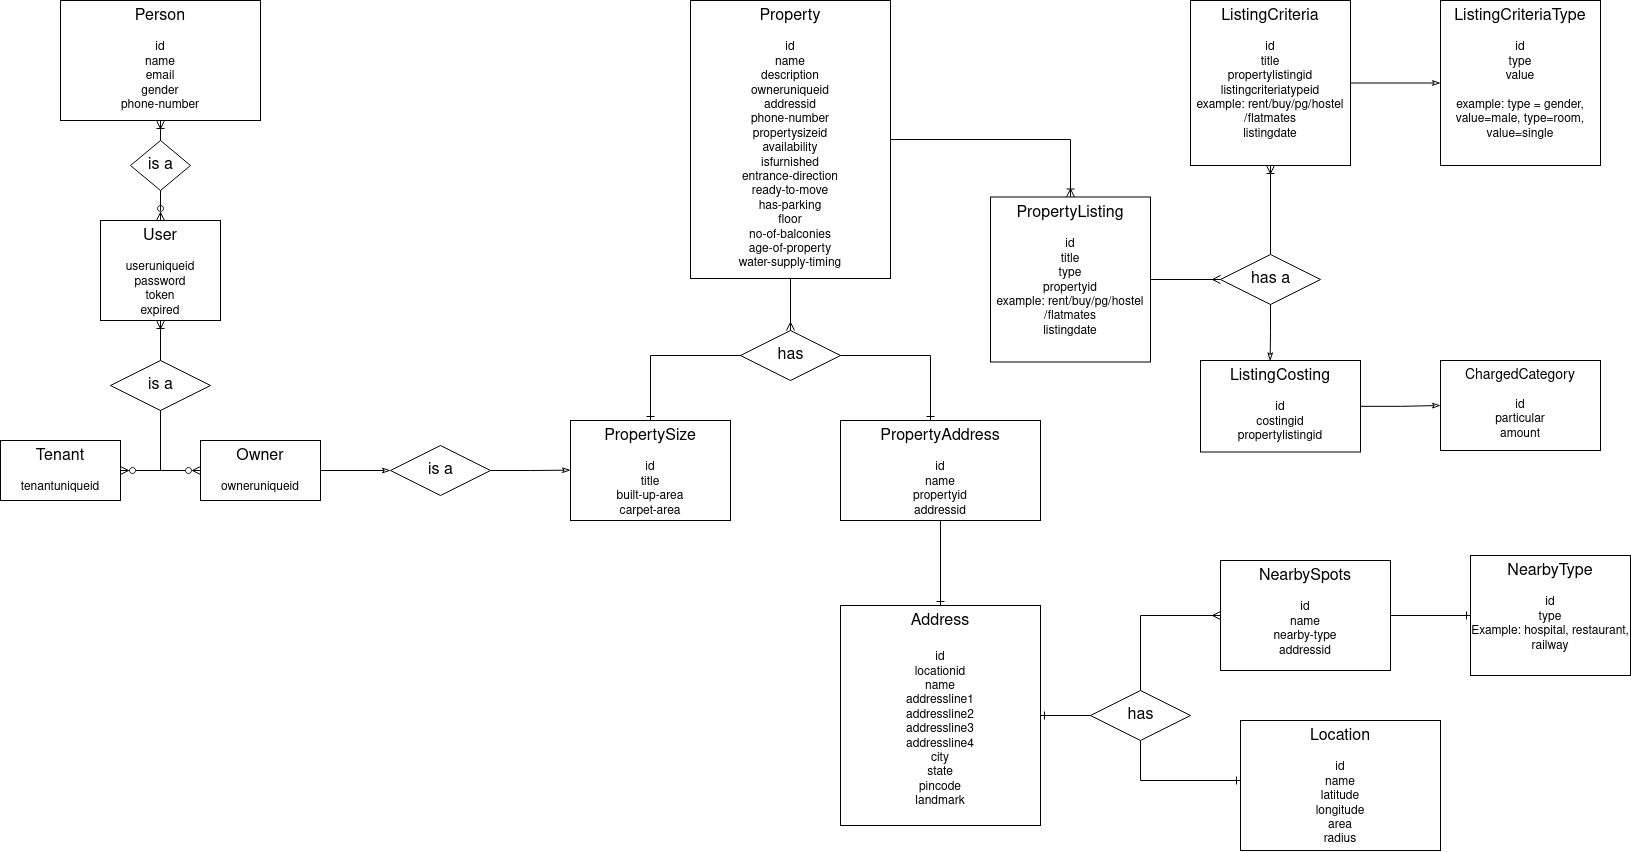

The diagram above was exported from draw.io. Its source (the exported page's mxGraphModel, read from the mxfile embedded in the PNG):
<mxGraphModel dx="3027" dy="802" grid="1" gridSize="10" guides="1" tooltips="1" connect="1" arrows="1" fold="1" page="1" pageScale="1" pageWidth="850" pageHeight="1100" math="0" shadow="0">
  <root>
    <mxCell id="0" />
    <mxCell id="1" parent="0" />
    <mxCell id="2" value="&lt;div&gt;&lt;font style=&quot;font-size: 16px&quot;&gt;Person&lt;/font&gt;&lt;/div&gt;&lt;div&gt;&lt;br&gt;&lt;/div&gt;&lt;div&gt;id&lt;br&gt;&lt;/div&gt;&lt;div&gt;name&lt;/div&gt;&lt;div&gt;email&lt;/div&gt;&lt;div&gt;gender&lt;br&gt;&lt;/div&gt;&lt;div&gt;phone-number&lt;/div&gt;" style="rounded=0;whiteSpace=wrap;html=1;verticalAlign=top;" vertex="1" parent="1">
      <mxGeometry x="-1600" y="10" width="200" height="120" as="geometry" />
    </mxCell>
    <mxCell id="3" value="is a" style="shape=rhombus;html=1;dashed=0;whitespace=wrap;perimeter=rhombusPerimeter;fontSize=16;" vertex="1" parent="1">
      <mxGeometry x="-1530" y="150" width="60" height="50" as="geometry" />
    </mxCell>
    <mxCell id="4" style="edgeStyle=orthogonalEdgeStyle;rounded=0;orthogonalLoop=1;jettySize=auto;html=1;entryX=0.5;entryY=0;entryDx=0;entryDy=0;fontSize=16;endArrow=none;endFill=0;startArrow=ERoneToMany;startFill=0;" edge="1" source="2" target="3" parent="1">
      <mxGeometry relative="1" as="geometry" />
    </mxCell>
    <mxCell id="5" style="edgeStyle=orthogonalEdgeStyle;shape=connector;rounded=0;orthogonalLoop=1;jettySize=auto;html=1;fontFamily=Helvetica;fontSize=12;startArrow=none;startFill=0;endArrow=ERzeroToMany;endFill=0;" edge="1" source="3" target="6" parent="1">
      <mxGeometry relative="1" as="geometry" />
    </mxCell>
    <mxCell id="6" value="&lt;div&gt;&lt;font style=&quot;font-size: 16px&quot;&gt;User&lt;/font&gt;&lt;/div&gt;&lt;div&gt;&lt;br&gt;&lt;/div&gt;&lt;div&gt;useruniqueid&lt;/div&gt;password&lt;div&gt;token&lt;/div&gt;&lt;div&gt;expired&lt;br&gt;&lt;/div&gt;" style="rounded=0;whiteSpace=wrap;html=1;verticalAlign=top;" vertex="1" parent="1">
      <mxGeometry x="-1560" y="230" width="120" height="100" as="geometry" />
    </mxCell>
    <mxCell id="7" style="edgeStyle=orthogonalEdgeStyle;rounded=0;orthogonalLoop=1;jettySize=auto;html=1;entryX=0;entryY=0.5;entryDx=0;entryDy=0;fontSize=14;endArrow=classicThin;endFill=0;" edge="1" source="8" target="15" parent="1">
      <mxGeometry relative="1" as="geometry" />
    </mxCell>
    <mxCell id="8" value="&lt;div&gt;&lt;font style=&quot;font-size: 16px&quot;&gt;Owner&lt;/font&gt;&lt;/div&gt;&lt;div&gt;&lt;br&gt;&lt;/div&gt;&lt;div&gt;owneruniqueid&lt;/div&gt;" style="rounded=0;whiteSpace=wrap;html=1;verticalAlign=top;" vertex="1" parent="1">
      <mxGeometry x="-1460" y="450" width="120" height="60" as="geometry" />
    </mxCell>
    <mxCell id="9" value="&lt;div&gt;&lt;font style=&quot;font-size: 16px&quot;&gt;Tenant&lt;/font&gt;&lt;/div&gt;&lt;div&gt;&lt;br&gt;&lt;/div&gt;&lt;div&gt;tenantuniqueid&lt;/div&gt;" style="rounded=0;whiteSpace=wrap;html=1;verticalAlign=top;" vertex="1" parent="1">
      <mxGeometry x="-1660" y="450" width="120" height="60" as="geometry" />
    </mxCell>
    <mxCell id="10" value="is a" style="shape=rhombus;html=1;dashed=0;whitespace=wrap;perimeter=rhombusPerimeter;fontSize=16;" vertex="1" parent="1">
      <mxGeometry x="-1550" y="370" width="100" height="50" as="geometry" />
    </mxCell>
    <mxCell id="11" style="edgeStyle=orthogonalEdgeStyle;rounded=0;orthogonalLoop=1;jettySize=auto;html=1;entryX=0.5;entryY=1;entryDx=0;entryDy=0;endArrow=none;endFill=0;startArrow=ERzeroToMany;startFill=0;exitX=0;exitY=0.5;exitDx=0;exitDy=0;" edge="1" source="8" target="10" parent="1">
      <mxGeometry relative="1" as="geometry" />
    </mxCell>
    <mxCell id="12" style="edgeStyle=orthogonalEdgeStyle;rounded=0;orthogonalLoop=1;jettySize=auto;html=1;entryX=0.5;entryY=1;entryDx=0;entryDy=0;endArrow=none;endFill=0;startArrow=ERzeroToMany;startFill=0;exitX=1;exitY=0.5;exitDx=0;exitDy=0;" edge="1" source="9" target="10" parent="1">
      <mxGeometry relative="1" as="geometry" />
    </mxCell>
    <mxCell id="13" style="edgeStyle=orthogonalEdgeStyle;rounded=0;orthogonalLoop=1;jettySize=auto;html=1;fontSize=16;startArrow=ERoneToMany;startFill=0;endArrow=none;endFill=0;" edge="1" source="6" target="10" parent="1">
      <mxGeometry relative="1" as="geometry" />
    </mxCell>
    <mxCell id="14" style="edgeStyle=orthogonalEdgeStyle;rounded=0;orthogonalLoop=1;jettySize=auto;html=1;exitX=1;exitY=0.5;exitDx=0;exitDy=0;fontSize=14;endArrow=classicThin;endFill=0;" edge="1" source="15" parent="1">
      <mxGeometry relative="1" as="geometry">
        <mxPoint x="-1089.9999999999998" y="479.66666666666697" as="targetPoint" />
      </mxGeometry>
    </mxCell>
    <mxCell id="15" value="is a" style="shape=rhombus;html=1;dashed=0;whitespace=wrap;perimeter=rhombusPerimeter;fontSize=16;" vertex="1" parent="1">
      <mxGeometry x="-1270" y="455" width="100" height="50" as="geometry" />
    </mxCell>
    <mxCell id="16" style="edgeStyle=orthogonalEdgeStyle;rounded=0;orthogonalLoop=1;jettySize=auto;html=1;entryX=0.5;entryY=0;entryDx=0;entryDy=0;fontSize=14;endArrow=ERoneToMany;endFill=0;" edge="1" source="17" target="35" parent="1">
      <mxGeometry relative="1" as="geometry" />
    </mxCell>
    <mxCell id="17" value="&lt;div&gt;&lt;font style=&quot;font-size: 16px&quot;&gt;Property&lt;/font&gt;&lt;/div&gt;&lt;div&gt;&lt;br&gt;&lt;/div&gt;&lt;div&gt;id&lt;br&gt;&lt;/div&gt;&lt;div&gt;name&lt;/div&gt;&lt;div&gt;description&lt;br&gt;&lt;/div&gt;&lt;div&gt;owneruniqueid&lt;br&gt;&lt;/div&gt;&lt;div&gt;addressid&lt;br&gt;&lt;/div&gt;&lt;div&gt;phone-number&lt;/div&gt;&lt;div&gt;propertysizeid&lt;br&gt;&lt;/div&gt;&lt;div&gt;availability&lt;/div&gt;&lt;div&gt;isfurnished&lt;/div&gt;&lt;div&gt;entrance-direction&lt;br&gt;&lt;/div&gt;&lt;div&gt;ready-to-move&lt;/div&gt;&lt;div&gt;has-parking&lt;/div&gt;&lt;div&gt;floor&lt;/div&gt;&lt;div&gt;no-of-balconies&lt;/div&gt;&lt;div&gt;age-of-property&lt;/div&gt;&lt;div&gt;water-supply-timing&lt;br&gt;&lt;/div&gt;" style="rounded=0;whiteSpace=wrap;html=1;verticalAlign=top;" vertex="1" parent="1">
      <mxGeometry x="-970" y="10" width="200" height="278" as="geometry" />
    </mxCell>
    <mxCell id="18" value="&lt;font style=&quot;font-size: 16px&quot;&gt;PropertySize&lt;/font&gt;&lt;div&gt;&lt;br&gt;&lt;/div&gt;&lt;div&gt;id&lt;/div&gt;&lt;div&gt;title&lt;/div&gt;&lt;div&gt;built-up-area&lt;/div&gt;&lt;div&gt;carpet-area&lt;br&gt;&lt;/div&gt;" style="rounded=0;whiteSpace=wrap;html=1;verticalAlign=top;" vertex="1" parent="1">
      <mxGeometry x="-1090" y="430" width="160" height="100" as="geometry" />
    </mxCell>
    <mxCell id="19" value="&lt;font style=&quot;font-size: 16px&quot;&gt;&lt;font style=&quot;font-size: 16px&quot;&gt;Property&lt;/font&gt;Address&lt;/font&gt;&lt;div&gt;&lt;br&gt;&lt;/div&gt;&lt;div&gt;id&lt;/div&gt;&lt;div&gt;name&lt;br&gt;&lt;/div&gt;&lt;div&gt;propertyid&lt;/div&gt;addressid" style="rounded=0;whiteSpace=wrap;html=1;verticalAlign=top;" vertex="1" parent="1">
      <mxGeometry x="-820" y="430" width="200" height="100" as="geometry" />
    </mxCell>
    <mxCell id="20" value="&lt;div&gt;&lt;font style=&quot;font-size: 16px&quot;&gt;Address&lt;/font&gt;&lt;/div&gt;&lt;div&gt;&lt;font style=&quot;font-size: 16px&quot;&gt;&lt;br&gt;&lt;/font&gt;&lt;/div&gt;&lt;div&gt;id&lt;/div&gt;locationid&lt;br&gt;&lt;div&gt;name&lt;/div&gt;&lt;div&gt;addressline1&lt;/div&gt;&lt;div&gt;addressline2&lt;/div&gt;&lt;div&gt;addressline3&lt;/div&gt;&lt;div&gt;addressline4&lt;/div&gt;&lt;div&gt;city&lt;/div&gt;&lt;div&gt;state&lt;/div&gt;&lt;div&gt;pincode&lt;/div&gt;&lt;div&gt;landmark&lt;/div&gt;" style="rounded=0;whiteSpace=wrap;html=1;verticalAlign=top;" vertex="1" parent="1">
      <mxGeometry x="-820" y="615" width="200" height="220" as="geometry" />
    </mxCell>
    <mxCell id="21" value="" style="edgeStyle=orthogonalEdgeStyle;rounded=0;orthogonalLoop=1;jettySize=auto;html=1;fontSize=14;endArrow=ERone;endFill=0;" edge="1" source="19" target="20" parent="1">
      <mxGeometry relative="1" as="geometry" />
    </mxCell>
    <mxCell id="22" value="&lt;font style=&quot;font-size: 16px&quot;&gt;NearbySpots&lt;/font&gt;&lt;div&gt;&lt;br&gt;&lt;/div&gt;&lt;div&gt;id&lt;br&gt;&lt;/div&gt;&lt;div&gt;name&lt;br&gt;&lt;/div&gt;&lt;div&gt;nearby-type&lt;/div&gt;&lt;div&gt;addressid&lt;br&gt;&lt;/div&gt;" style="rounded=0;whiteSpace=wrap;html=1;verticalAlign=top;" vertex="1" parent="1">
      <mxGeometry x="-440" y="570" width="170" height="110" as="geometry" />
    </mxCell>
    <mxCell id="23" value="&lt;font style=&quot;font-size: 16px&quot;&gt;Location&lt;/font&gt;&lt;div&gt;&lt;br&gt;&lt;/div&gt;&lt;div&gt;id&lt;br&gt;&lt;/div&gt;&lt;div&gt;name&lt;br&gt;&lt;/div&gt;&lt;div&gt;latitude&lt;br&gt;&lt;/div&gt;&lt;div&gt;longitude&lt;/div&gt;&lt;div&gt;area&lt;/div&gt;&lt;div&gt;radius&lt;br&gt;&lt;/div&gt;" style="rounded=0;whiteSpace=wrap;html=1;verticalAlign=top;" vertex="1" parent="1">
      <mxGeometry x="-420" y="730" width="200" height="130" as="geometry" />
    </mxCell>
    <mxCell id="24" value="&lt;font style=&quot;font-size: 16px&quot;&gt;NearbyType&lt;/font&gt;&lt;div&gt;&lt;br&gt;&lt;/div&gt;&lt;div&gt;id&lt;br&gt;&lt;/div&gt;&lt;div&gt;type&lt;/div&gt;&lt;div&gt;Example: hospital, restaurant, railway&lt;br&gt;&lt;/div&gt;" style="rounded=0;whiteSpace=wrap;html=1;verticalAlign=top;" vertex="1" parent="1">
      <mxGeometry x="-190" y="565" width="160" height="120" as="geometry" />
    </mxCell>
    <mxCell id="25" style="edgeStyle=orthogonalEdgeStyle;rounded=0;orthogonalLoop=1;jettySize=auto;html=1;exitX=1;exitY=0.5;exitDx=0;exitDy=0;entryX=0;entryY=0.5;entryDx=0;entryDy=0;fontSize=14;endArrow=ERone;endFill=0;" edge="1" source="22" target="24" parent="1">
      <mxGeometry relative="1" as="geometry" />
    </mxCell>
    <mxCell id="26" style="edgeStyle=orthogonalEdgeStyle;rounded=0;orthogonalLoop=1;jettySize=auto;html=1;exitX=0.5;exitY=1;exitDx=0;exitDy=0;fontSize=14;endArrow=ERone;endFill=0;" edge="1" source="28" target="18" parent="1">
      <mxGeometry relative="1" as="geometry">
        <Array as="points">
          <mxPoint x="-870" y="365" />
          <mxPoint x="-1010" y="365" />
        </Array>
      </mxGeometry>
    </mxCell>
    <mxCell id="27" style="edgeStyle=orthogonalEdgeStyle;rounded=0;orthogonalLoop=1;jettySize=auto;html=1;fontSize=14;endArrow=ERone;endFill=0;" edge="1" source="28" target="19" parent="1">
      <mxGeometry relative="1" as="geometry">
        <Array as="points">
          <mxPoint x="-730" y="365" />
        </Array>
      </mxGeometry>
    </mxCell>
    <mxCell id="28" value="has" style="shape=rhombus;html=1;dashed=0;whitespace=wrap;perimeter=rhombusPerimeter;fontSize=16;" vertex="1" parent="1">
      <mxGeometry x="-920" y="340" width="100" height="50" as="geometry" />
    </mxCell>
    <mxCell id="29" style="edgeStyle=orthogonalEdgeStyle;rounded=0;orthogonalLoop=1;jettySize=auto;html=1;fontSize=14;endArrow=ERmany;endFill=0;" edge="1" source="17" target="28" parent="1">
      <mxGeometry relative="1" as="geometry" />
    </mxCell>
    <mxCell id="30" value="" style="edgeStyle=orthogonalEdgeStyle;rounded=0;orthogonalLoop=1;jettySize=auto;html=1;fontSize=14;endArrow=ERone;endFill=0;" edge="1" source="33" target="20" parent="1">
      <mxGeometry relative="1" as="geometry" />
    </mxCell>
    <mxCell id="31" style="edgeStyle=orthogonalEdgeStyle;rounded=0;orthogonalLoop=1;jettySize=auto;html=1;exitX=0.5;exitY=0;exitDx=0;exitDy=0;entryX=0;entryY=0.5;entryDx=0;entryDy=0;fontSize=14;endArrow=ERmany;endFill=0;" edge="1" source="33" target="22" parent="1">
      <mxGeometry relative="1" as="geometry" />
    </mxCell>
    <mxCell id="32" style="edgeStyle=orthogonalEdgeStyle;rounded=0;orthogonalLoop=1;jettySize=auto;html=1;fontSize=14;endArrow=ERone;endFill=0;" edge="1" source="33" target="23" parent="1">
      <mxGeometry relative="1" as="geometry">
        <Array as="points">
          <mxPoint x="-520" y="790" />
        </Array>
      </mxGeometry>
    </mxCell>
    <mxCell id="33" value="has" style="shape=rhombus;html=1;dashed=0;whitespace=wrap;perimeter=rhombusPerimeter;fontSize=16;" vertex="1" parent="1">
      <mxGeometry x="-570" y="700" width="100" height="50" as="geometry" />
    </mxCell>
    <mxCell id="34" value="" style="group" vertex="1" connectable="0" parent="1">
      <mxGeometry x="-670" y="10" width="610" height="451.5" as="geometry" />
    </mxCell>
    <mxCell id="35" value="&lt;font style=&quot;font-size: 16px&quot;&gt;PropertyListing&lt;/font&gt;&lt;div&gt;&lt;br&gt;&lt;/div&gt;&lt;div&gt;id&lt;/div&gt;&lt;div&gt;title&lt;/div&gt;&lt;div&gt;type&lt;/div&gt;&lt;div&gt;propertyid&lt;br&gt;&lt;/div&gt;&lt;div&gt;example: rent/buy/pg/hostel/flatmates&lt;/div&gt;&lt;div&gt;listingdate&lt;/div&gt;" style="rounded=0;whiteSpace=wrap;html=1;verticalAlign=top;" vertex="1" parent="34">
      <mxGeometry y="196.5" width="160" height="165" as="geometry" />
    </mxCell>
    <mxCell id="36" value="&lt;font style=&quot;font-size: 16px&quot;&gt;ListingCriteria&lt;/font&gt;&lt;div&gt;&lt;br&gt;&lt;/div&gt;&lt;div&gt;id&lt;/div&gt;&lt;div&gt;title&lt;/div&gt;&lt;div&gt;propertylistingid&lt;br&gt;&lt;/div&gt;&lt;div&gt;listingcriteriatypeid&lt;br&gt;&lt;/div&gt;&lt;div&gt;example: rent/buy/pg/hostel/flatmates&lt;/div&gt;&lt;div&gt;listingdate&lt;br&gt;&lt;/div&gt;" style="rounded=0;whiteSpace=wrap;html=1;verticalAlign=top;" vertex="1" parent="34">
      <mxGeometry x="200" width="160" height="165" as="geometry" />
    </mxCell>
    <mxCell id="37" value="&lt;font style=&quot;font-size: 16px&quot;&gt;ListingCriteria&lt;/font&gt;&lt;font style=&quot;font-size: 16px&quot;&gt;Type&lt;/font&gt;&lt;div&gt;&lt;br&gt;&lt;/div&gt;&lt;div&gt;id&lt;/div&gt;&lt;div&gt;type&lt;/div&gt;&lt;div&gt;value&lt;/div&gt;&lt;div&gt;&lt;br&gt;&lt;/div&gt;&lt;div&gt;example: type = gender, value=male, type=room, value=single&lt;br&gt;&lt;/div&gt;" style="rounded=0;whiteSpace=wrap;html=1;verticalAlign=top;" vertex="1" parent="34">
      <mxGeometry x="450" width="160" height="165" as="geometry" />
    </mxCell>
    <mxCell id="38" style="edgeStyle=orthogonalEdgeStyle;rounded=0;orthogonalLoop=1;jettySize=auto;html=1;fontSize=14;endArrow=classicThin;endFill=0;" edge="1" parent="34" source="36" target="37">
      <mxGeometry relative="1" as="geometry" />
    </mxCell>
    <mxCell id="39" value="&lt;font style=&quot;font-size: 16px&quot;&gt;ListingCosting&lt;/font&gt;&lt;div&gt;&lt;br&gt;&lt;/div&gt;&lt;div&gt;id&lt;/div&gt;&lt;div&gt;costingid&lt;/div&gt;&lt;div&gt;propertylistingid&lt;br&gt;&lt;/div&gt;" style="rounded=0;whiteSpace=wrap;html=1;verticalAlign=top;" vertex="1" parent="34">
      <mxGeometry x="210" y="360" width="160" height="91.5" as="geometry" />
    </mxCell>
    <mxCell id="40" value="&lt;font style=&quot;font-size: 14px&quot;&gt;ChargedCategory&lt;/font&gt;&lt;div&gt;&lt;br&gt;&lt;/div&gt;&lt;div&gt;id&lt;/div&gt;&lt;div&gt;particular&lt;/div&gt;&lt;div&gt;amount&lt;br&gt;&lt;/div&gt;" style="rounded=0;whiteSpace=wrap;html=1;verticalAlign=top;" vertex="1" parent="34">
      <mxGeometry x="450" y="360" width="160" height="90" as="geometry" />
    </mxCell>
    <mxCell id="41" style="edgeStyle=orthogonalEdgeStyle;rounded=0;orthogonalLoop=1;jettySize=auto;html=1;fontSize=14;endArrow=classicThin;endFill=0;" edge="1" parent="34" source="39" target="40">
      <mxGeometry relative="1" as="geometry" />
    </mxCell>
    <mxCell id="42" style="edgeStyle=orthogonalEdgeStyle;rounded=0;orthogonalLoop=1;jettySize=auto;html=1;entryX=0.5;entryY=1;entryDx=0;entryDy=0;fontSize=14;endArrow=ERoneToMany;endFill=0;" edge="1" parent="34" source="44" target="36">
      <mxGeometry relative="1" as="geometry" />
    </mxCell>
    <mxCell id="43" style="edgeStyle=orthogonalEdgeStyle;rounded=0;orthogonalLoop=1;jettySize=auto;html=1;exitX=0.5;exitY=1;exitDx=0;exitDy=0;entryX=0.435;entryY=0.004;entryDx=0;entryDy=0;entryPerimeter=0;fontSize=14;endArrow=classicThin;endFill=0;" edge="1" parent="34" source="44" target="39">
      <mxGeometry relative="1" as="geometry" />
    </mxCell>
    <mxCell id="44" value="has a" style="shape=rhombus;html=1;dashed=0;whitespace=wrap;perimeter=rhombusPerimeter;fontSize=16;" vertex="1" parent="34">
      <mxGeometry x="230" y="254" width="100" height="50" as="geometry" />
    </mxCell>
    <mxCell id="45" style="edgeStyle=orthogonalEdgeStyle;rounded=0;orthogonalLoop=1;jettySize=auto;html=1;exitX=1;exitY=0.5;exitDx=0;exitDy=0;entryX=0;entryY=0.5;entryDx=0;entryDy=0;fontSize=14;endArrow=ERmany;endFill=0;" edge="1" parent="34" source="35" target="44">
      <mxGeometry relative="1" as="geometry" />
    </mxCell>
  </root>
</mxGraphModel>